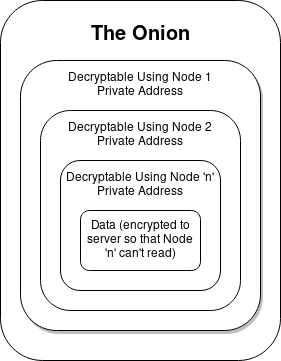

The diagram above was exported from draw.io. Its source (the exported page's mxGraphModel, read from the mxfile embedded in the PNG):
<mxGraphModel dx="1434" dy="739" grid="1" gridSize="10" guides="1" tooltips="1" connect="1" arrows="1" fold="1" page="1" pageScale="1" pageWidth="850" pageHeight="1100" math="0" shadow="0">
  <root>
    <mxCell id="0" />
    <mxCell id="1" parent="0" />
    <mxCell id="TFU0oZqO2SbROxJw8pTq-8" value="" style="rounded=1;whiteSpace=wrap;html=1;shadow=0;" parent="1" vertex="1">
      <mxGeometry x="260" y="110" width="280" height="360" as="geometry" />
    </mxCell>
    <mxCell id="TFU0oZqO2SbROxJw8pTq-6" value="" style="rounded=1;whiteSpace=wrap;html=1;shadow=1;" parent="1" vertex="1">
      <mxGeometry x="280" y="170" width="240" height="270" as="geometry" />
    </mxCell>
    <mxCell id="TFU0oZqO2SbROxJw8pTq-4" value="" style="rounded=1;whiteSpace=wrap;html=1;" parent="1" vertex="1">
      <mxGeometry x="300" y="220" width="200" height="200" as="geometry" />
    </mxCell>
    <mxCell id="TFU0oZqO2SbROxJw8pTq-2" value="" style="rounded=1;whiteSpace=wrap;html=1;" parent="1" vertex="1">
      <mxGeometry x="320" y="270" width="160" height="130" as="geometry" />
    </mxCell>
    <mxCell id="TFU0oZqO2SbROxJw8pTq-1" value="Data (encrypted to server so that Node 'n' can't read)" style="rounded=1;whiteSpace=wrap;html=1;glass=0;" parent="1" vertex="1">
      <mxGeometry x="340" y="320" width="120" height="60" as="geometry" />
    </mxCell>
    <mxCell id="TFU0oZqO2SbROxJw8pTq-3" value="Decryptable Using Node 'n' Private Address" style="text;html=1;strokeColor=none;fillColor=none;align=center;verticalAlign=middle;whiteSpace=wrap;rounded=0;" parent="1" vertex="1">
      <mxGeometry x="325" y="280" width="150" height="30" as="geometry" />
    </mxCell>
    <mxCell id="TFU0oZqO2SbROxJw8pTq-5" value="Decryptable Using Node 2 Private Address" style="text;html=1;strokeColor=none;fillColor=none;align=center;verticalAlign=middle;whiteSpace=wrap;rounded=0;" parent="1" vertex="1">
      <mxGeometry x="325" y="230" width="150" height="30" as="geometry" />
    </mxCell>
    <mxCell id="TFU0oZqO2SbROxJw8pTq-7" value="Decryptable Using Node 1 Private Address" style="text;html=1;strokeColor=none;fillColor=none;align=center;verticalAlign=middle;whiteSpace=wrap;rounded=0;" parent="1" vertex="1">
      <mxGeometry x="325" y="180" width="150" height="30" as="geometry" />
    </mxCell>
    <mxCell id="TFU0oZqO2SbROxJw8pTq-9" value="The Onion" style="text;html=1;strokeColor=none;fillColor=none;align=center;verticalAlign=middle;whiteSpace=wrap;rounded=0;shadow=1;fontStyle=1;fontSize=20;" parent="1" vertex="1">
      <mxGeometry x="305" y="130" width="190" height="30" as="geometry" />
    </mxCell>
  </root>
</mxGraphModel>